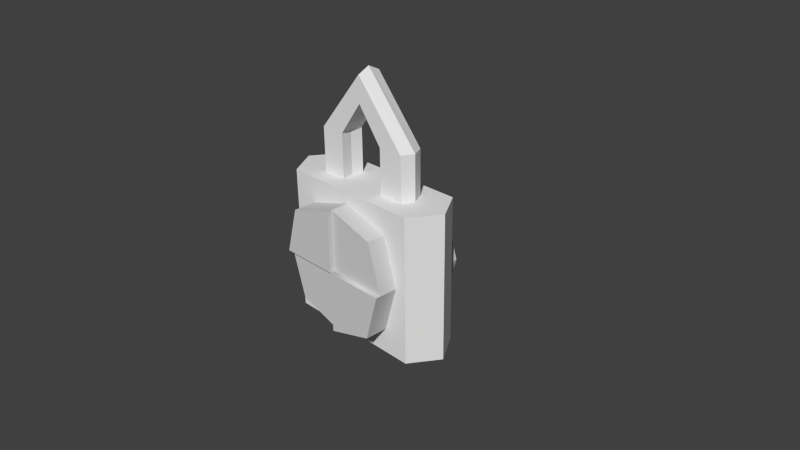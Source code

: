 # Source: lock.blend  (saved by Blender 2.75.0; exported with 4.5.12 LTS)
import bpy
from mathutils import Matrix  # noqa: F401  (used for matrix-valued properties, if any)

bpy.ops.wm.read_factory_settings(use_empty=True)
scene = bpy.context.scene
scene.name = 'Scene'

# ---- collections
col_collection_1 = bpy.data.collections.new('Collection 1'); scene.collection.children.link(col_collection_1)
col_collection_2 = bpy.data.collections.new('Collection 2'); scene.collection.children.link(col_collection_2)
col_collection_3 = bpy.data.collections.new('Collection 3'); scene.collection.children.link(col_collection_3)
col_collection_4 = bpy.data.collections.new('Collection 4'); scene.collection.children.link(col_collection_4)
col_collection_5 = bpy.data.collections.new('Collection 5'); scene.collection.children.link(col_collection_5)
col_collection_6 = bpy.data.collections.new('Collection 6'); scene.collection.children.link(col_collection_6)
col_collection_7 = bpy.data.collections.new('Collection 7'); scene.collection.children.link(col_collection_7)
col_collection_8 = bpy.data.collections.new('Collection 8'); scene.collection.children.link(col_collection_8)
col_collection_9 = bpy.data.collections.new('Collection 9'); scene.collection.children.link(col_collection_9)
col_collection_10 = bpy.data.collections.new('Collection 10'); scene.collection.children.link(col_collection_10)
col_collection_11 = bpy.data.collections.new('Collection 11'); scene.collection.children.link(col_collection_11)
col_collection_12 = bpy.data.collections.new('Collection 12'); scene.collection.children.link(col_collection_12)
col_collection_13 = bpy.data.collections.new('Collection 13'); scene.collection.children.link(col_collection_13)
col_collection_14 = bpy.data.collections.new('Collection 14'); scene.collection.children.link(col_collection_14)
col_collection_15 = bpy.data.collections.new('Collection 15'); scene.collection.children.link(col_collection_15)
col_collection_16 = bpy.data.collections.new('Collection 16'); scene.collection.children.link(col_collection_16)
col_collection_17 = bpy.data.collections.new('Collection 17'); scene.collection.children.link(col_collection_17)
col_collection_18 = bpy.data.collections.new('Collection 18'); scene.collection.children.link(col_collection_18)
col_collection_19 = bpy.data.collections.new('Collection 19'); scene.collection.children.link(col_collection_19)
col_collection_20 = bpy.data.collections.new('Collection 20'); scene.collection.children.link(col_collection_20)

# ---- materials (node trees are filled in below, after node groups)
mat_material_004 = bpy.data.materials.new('Material.004')
mat_material_004.alpha_threshold = 0.0
mat_material_004.use_transparent_shadow = False
mat_material_004.diffuse_color = (0.64, 0.64, 0.64, 1.0)
mat_material_004.specular_color = (0.5, 0.5, 0.5)
mat_material_004.roughness = 0.5
mat_material_004.specular_intensity = 1.0
mat_material = bpy.data.materials.new('Material')
mat_material.alpha_threshold = 0.0
mat_material.use_transparent_shadow = False
mat_material.roughness = 0.5
mat_material.line_color = (0.0, 0.0, 0.0, 1.0)

# ---- material node trees

# ---- world
world_world = bpy.data.worlds.new('World'); scene.world = world_world
world_world.color = (0.05088, 0.05088, 0.05088)
world_world.use_sun_shadow = False
world_world.sun_shadow_jitter_overblur = 0.0
world_world.cycles.sampling_method = 'MANUAL'
world_world.cycles.sample_map_resolution = 256

# ---- cameras
cam_camera = bpy.data.cameras.new('Camera')
cam_camera.clip_end = 100.0
cam_camera.lens = 35.0
cam_camera.sensor_width = 32.0
cam_camera.sensor_height = 18.0
cam_camera.ortho_scale = 7.314
cam_camera.dof.focus_distance = 0.0
cam_camera.dof.aperture_fstop = 128.0

# ---- meshes
me_cube_004 = bpy.data.meshes.new('Cube.004')
me_cube_004.from_pydata([(1.3, -1.0, 0.0), (1.3, 1.0, -0.003086), (1.0, 1.0, 1.0), (1.0, -1.0, 1.0), (0.0, -1.0, 1.3), (-0.004065, 1.0, 1.3), (-1.0, 1.0, 1.0), (-1.0, -1.0, 1.0), (1.0, 1.1, 1.0), (-0.004065, 1.1, 1.3), (0.0, -1.0, 0.0), (-1.3, -1.0, 0.0), (-1.3, 1.0, -0.003086), (-1.0, 1.0, -1.0), (-1.0, -1.0, -1.0), (-0.004065, 1.0, -0.003086), (-0.004065, 1.1, -0.003086), (-1.3, 1.1, -0.003086), (1.3, 1.1, -0.003086), (1.0, -1.0, -1.0), (1.0, 1.0, -1.0), (-1.0, 1.1, -1.0), (-0.004065, 1.0, -1.3), (-0.004065, 1.1, -1.3), (0.0, -1.0, -1.3)], [], [(0, 1, 2, 3), (4, 5, 6, 7), (3, 2, 5, 4), (5, 2, 8, 9), (0, 3, 4, 10), (11, 12, 13, 14), (7, 6, 12, 11), (12, 15, 16, 17), (2, 1, 18, 8), (19, 20, 1, 0), (15, 12, 6, 5), (18, 16, 9, 8), (13, 12, 17, 21), (22, 13, 21, 23), (15, 5, 9, 16), (1, 15, 16, 18), (20, 19, 24, 22), (19, 0, 10, 24), (20, 22, 15, 1), (10, 4, 7, 11), (24, 10, 11, 14), (15, 22, 23, 16), (23, 21, 17, 16), (22, 24, 14, 13)])
me_cube_004.polygons.foreach_set('use_smooth', [True] * 24)
_k = set([(0, 1), (0, 3), (0, 19), (1, 15), (1, 18), (1, 20), (2, 3), (2, 8), (3, 4), (4, 5), (4, 7), (5, 6), (5, 9), (5, 15), (6, 7), (6, 12), (7, 11), (8, 9), (8, 18), (9, 16), (11, 12), (11, 14), (12, 15), (12, 17), (13, 14), (13, 21), (14, 24), (15, 22), (16, 17), (16, 18), (16, 23), (17, 21), (19, 20), (19, 24), (20, 22), (21, 23), (22, 23), (22, 24)])
me_cube_004.attributes.new('sharp_edge', 'BOOLEAN', 'EDGE').data.foreach_set('value', [ (min(e.vertices), max(e.vertices)) in _k for e in me_cube_004.edges])
_uv = me_cube_004.uv_layers.new(name='UVMap')
_uv.uv.foreach_set('vector', [0.2393, 0.7, 0.2626, 0.7104, 0.2459, 0.7296, 0.2374, 0.7015, 0.2349, 0.7013, 0.2213, 0.7229, 0.2186, 0.7029, 0.2331, 0.6995, 0.2374, 0.7015, 0.2459, 0.7296, 0.2213, 0.7229, 0.2349, 0.7013, 0.08694, 0.6945, 0.09309, 0.7024, 0.09183, 0.7026, 0.08687, 0.6959, 0.2393, 0.7, 0.2374, 0.7015, 0.2349, 0.7013, 0.2364, 0.6983, 0.2332, 0.6967, 0.2139, 0.6864, 0.2296, 0.6759, 0.2353, 0.6945, 0.2331, 0.6995, 0.2186, 0.7029, 0.2139, 0.6864, 0.2332, 0.6967, 0.1083, 0.7125, 0.09311, 0.7061, 0.09381, 0.7046, 0.1077, 0.711, 0.09309, 0.7024, 0.08862, 0.7126, 0.08801, 0.7111, 0.09183, 0.7026, 0.2399, 0.6975, 0.2537, 0.6923, 0.2626, 0.7104, 0.2393, 0.7, 0.1943, 0.7077, 0.2139, 0.6864, 0.2186, 0.7029, 0.2213, 0.7229, 0.08801, 0.7111, 0.074, 0.7046, 0.08687, 0.6959, 0.09183, 0.7026, 0.1128, 0.7023, 0.1083, 0.7125, 0.1077, 0.711, 0.1115, 0.7026, 0.1067, 0.6945, 0.1128, 0.7023, 0.1115, 0.7026, 0.1066, 0.6959, 0.07331, 0.7036, 0.08694, 0.6945, 0.08687, 0.6959, 0.074, 0.7046, 0.08862, 0.7126, 0.07331, 0.7062, 0.074, 0.7046, 0.08801, 0.7111, 0.2537, 0.6923, 0.2399, 0.6975, 0.2382, 0.6952, 0.2486, 0.6759, 0.2399, 0.6975, 0.2393, 0.7, 0.2364, 0.6983, 0.2382, 0.6952, 0.2537, 0.6923, 0.2486, 0.6759, 0.2767, 0.6828, 0.2626, 0.7104, 0.2364, 0.6983, 0.2349, 0.7013, 0.2331, 0.6995, 0.2332, 0.6967, 0.2382, 0.6952, 0.2364, 0.6983, 0.2332, 0.6967, 0.2353, 0.6945, 0.09311, 0.7035, 0.1067, 0.6945, 0.1066, 0.6959, 0.09381, 0.7046, 0.1066, 0.6959, 0.1115, 0.7026, 0.1077, 0.711, 0.09381, 0.7046, 0.2486, 0.6759, 0.2382, 0.6952, 0.2353, 0.6945, 0.2296, 0.6759])
me_cube_004.materials.append(mat_material_004)
me_cube_004.use_remesh_preserve_volume = False
me_cube_004.use_remesh_preserve_attributes = False
me_cube_004.use_mirror_vertex_groups = False
me_cube_004.update()
me_cube_004.normals_split_custom_set([tuple(v) for v in zip(*[iter([0.9579, 0.0002215, 0.2869, 0.958, 0.0001107, 0.2867, 0.958, 0.0001108, 0.2867, 0.9579, 0.0002215, 0.2869, -0.2879, -0.0002926, 0.9577, -0.2879, -0.0002926, 0.9577, -0.2879, -0.0002926, 0.9577, -0.2879, -0.0002926, 0.9577, 0.2868, 0.0002913, 0.958, 0.2865, 0.0001457, 0.9581, 0.2865, 0.0001456, 0.9581, 0.2868, 0.0002913, 0.958, 0.2865, 0.0001456, 0.9581, 0.2865, 0.0001457, 0.9581, 0.2863, 0.0, 0.9581, 0.2863, 0.0, 0.9581, 0.0, -1.0, 0.0, 0.0, -1.0, 0.0, 0.0, -1.0, 0.0, 0.0, -1.0, 0.0, -0.9577, -0.000222, -0.2878, -0.9576, -0.0001111, -0.288, -0.9576, -0.000111, -0.288, -0.9577, -0.000222, -0.2878, -0.9579, 0.0002214, 0.2869, -0.9579, 0.0002214, 0.2869, -0.9579, 0.0002214, 0.2869, -0.9579, 0.0002214, 0.2869, 0.0, 0.0, 1.0, 0.0, 0.0, 1.0, 0.0, 0.0, 1.0, 0.0, 0.0, 1.0, 0.958, 0.0001108, 0.2867, 0.958, 0.0001107, 0.2867, 0.9581, 0.0, 0.2865, 0.9581, 0.0, 0.2865, 0.9577, -0.000222, -0.2878, 0.9577, -0.000222, -0.2878, 0.9577, -0.000222, -0.2878, 0.9577, -0.000222, -0.2878, 0.0, 1.0, -4.589e-08, 0.0, 1.0, -4.589e-08, 0.0, 1.0, -4.589e-08, 0.0, 1.0, -4.589e-08, 0.0, 1.0, 9.112e-08, 0.0, 1.0, 9.112e-08, 0.0, 1.0, 9.112e-08, 0.0, 1.0, 9.112e-08, -0.9576, -0.000111, -0.288, -0.9576, -0.0001111, -0.288, -0.9576, 0.0, -0.2882, -0.9576, 0.0, -0.2882, -0.2882, -0.0001464, -0.9576, -0.2882, -0.0001463, -0.9576, -0.2884, 0.0, -0.9575, -0.2884, 0.0, -0.9575, -1.0, 0.0, 0.0, -1.0, 0.0, 0.0, -1.0, 0.0, 0.0, -1.0, 0.0, 0.0, 0.0, 0.0, -1.0, 0.0, 0.0, -1.0, 0.0, 0.0, -1.0, 0.0, 0.0, -1.0, 0.2868, 0.0002917, -0.958, 0.2868, 0.0002917, -0.958, 0.2868, 0.0002917, -0.958, 0.2868, 0.0002917, -0.958, 0.0, -1.0, 0.0, 0.0, -1.0, 0.0, 0.0, -1.0, 0.0, 0.0, -1.0, 0.0, 0.0, 1.0, 0.0, 0.0, 1.0, 0.0, 0.0, 1.0, 0.0, 0.0, 1.0, 0.0, 0.0, -1.0, 0.0, 0.0, -1.0, 0.0, 0.0, -1.0, 0.0, 0.0, -1.0, 0.0, 0.0, -1.0, 0.0, 0.0, -1.0, 0.0, 0.0, -1.0, 0.0, 0.0, -1.0, 0.0, 1.0, 0.0, 0.0, 1.0, 0.0, 0.0, 1.0, 0.0, 0.0, 1.0, 0.0, 0.0, 0.0, 1.0, 9.228e-08, 0.0, 1.0, 9.228e-08, 0.0, 1.0, 9.228e-08, 0.0, 1.0, 9.228e-08, -0.2882, -0.0001464, -0.9576, -0.2879, -0.0002926, -0.9577, -0.2879, -0.0002926, -0.9577, -0.2882, -0.0001463, -0.9576])] * 3)])
me_cube = bpy.data.meshes.new('Cube')
me_cube.from_pydata([(-1.0, -1.0, -1.0), (-1.0, 1.0, -1.0), (-1.0, -1.0, 1.0), (-1.0, 1.0, 1.0), (-1.26, 2.98e-07, -1.0), (-1.26, 1.788e-07, 1.0), (-0.5, 1.0, -1.0), (-0.5, -1.0, -1.0), (-0.5, 1.0, 1.0), (-0.5, -1.0, 1.0), (-0.63, 2.086e-07, -1.0), (0.001481, -1.032e-08, 2.335), (-0.3693, -7.02e-08, 1.0), (-0.25, 1.0, -1.0), (-0.25, -1.0, -1.0), (-0.25, 1.0, 1.0), (-0.25, -1.0, 1.0), (-0.315, 1.639e-07, -1.0), (-0.75, 1.0, -1.0), (-0.75, -1.0, -1.0), (-0.75, 1.0, 1.0), (-0.75, -1.0, 1.0), (-0.945, 2.533e-07, -1.0), (-0.7733, 7.285e-08, 1.0), (-1.13, -0.5, -1.0), (-1.13, -0.5, 1.0), (-0.5693, -0.4, 1.0), (-0.565, -0.5, -1.0), (-0.2825, -0.5, -1.0), (-0.3433, -0.4, 1.0), (-0.6953, -0.4, 1.0), (-0.8475, -0.5, -1.0), (-1.13, 0.5, -1.0), (-1.13, 0.5, 1.0), (-0.565, 0.5, -1.0), (-0.5693, 0.4, 1.0), (-0.3433, 0.4, 1.0), (-0.2825, 0.5, -1.0), (-0.8475, 0.5, -1.0), (-0.6953, 0.4, 1.0), (-0.3693, -7.02e-08, 1.6), (-0.7733, 7.285e-08, 1.6), (-0.5693, -0.4, 1.6), (-0.3433, -0.4, 1.6), (-0.6953, -0.4, 1.6), (-0.5693, 0.4, 1.6), (-0.3433, 0.4, 1.6), (-0.6953, 0.4, 1.6), (0.001481, 2.801e-09, 2.083), (0.001481, -2.344e-08, 2.487), (0.001481, -0.4, 2.283), (0.001481, 0.4, 2.283), (1.0, -1.0, -1.0), (1.0, 1.0, -1.0), (1.0, -1.0, 1.0), (1.0, 1.0, 1.0), (1.26, 2.98e-07, -1.0), (1.26, 1.788e-07, 1.0), (0.0, 1.0, -1.0), (0.0, -1.0, -1.0), (0.0, 1.0, 1.0), (0.0, -1.0, 1.0), (0.0, -1.788e-07, 1.0), (0.0, 1.192e-07, -1.0), (0.5, 1.0, -1.0), (0.5, -1.0, -1.0), (0.5, 1.0, 1.0), (0.5, -1.0, 1.0), (0.63, 2.086e-07, -1.0), (0.3693, -7.02e-08, 1.0), (0.25, 1.0, -1.0), (0.25, -1.0, -1.0), (0.25, 1.0, 1.0), (0.25, -1.0, 1.0), (0.315, 1.639e-07, -1.0), (0.75, 1.0, -1.0), (0.75, -1.0, -1.0), (0.75, 1.0, 1.0), (0.75, -1.0, 1.0), (0.945, 2.533e-07, -1.0), (0.7733, 7.285e-08, 1.0), (1.13, -0.5, -1.0), (1.13, -0.5, 1.0), (0.0, -0.5, 1.0), (0.0, -0.5, -1.0), (0.5693, -0.4, 1.0), (0.565, -0.5, -1.0), (0.2825, -0.5, -1.0), (0.3433, -0.4, 1.0), (0.6953, -0.4, 1.0), (0.8475, -0.5, -1.0), (1.13, 0.5, -1.0), (1.13, 0.5, 1.0), (0.0, 0.5, -1.0), (0.0, 0.5, 1.0), (0.565, 0.5, -1.0), (0.5693, 0.4, 1.0), (0.3433, 0.4, 1.0), (0.2825, 0.5, -1.0), (0.8475, 0.5, -1.0), (0.6953, 0.4, 1.0), (0.3693, -7.02e-08, 1.6), (0.7733, 7.285e-08, 1.6), (0.5693, -0.4, 1.6), (0.3433, -0.4, 1.6), (0.6953, -0.4, 1.6), (0.5693, 0.4, 1.6), (0.3433, 0.4, 1.6), (0.6953, 0.4, 1.6), (0.001481, -0.4, 2.057), (0.001481, -0.4, 2.409), (0.001481, 0.4, 2.057), (0.001481, 0.4, 2.409)], [], [(31, 19, 0, 24), (30, 25, 2, 21), (19, 21, 2, 0), (32, 33, 3, 1), (20, 18, 1, 3), (24, 25, 5, 4), (39, 33, 5, 23), (38, 22, 4, 32), (37, 17, 10, 34), (30, 26, 42, 44), (15, 13, 6, 8), (14, 16, 9, 7), (29, 26, 9, 16), (28, 14, 7, 27), (84, 59, 14, 28), (83, 29, 16, 61), (59, 61, 16, 14), (60, 58, 13, 15), (94, 36, 12, 62), (93, 63, 17, 37), (34, 10, 22, 38), (26, 29, 43, 42), (8, 6, 18, 20), (7, 9, 21, 19), (26, 30, 21, 9), (27, 7, 19, 31), (10, 27, 31, 22), (35, 39, 47, 45), (62, 12, 29, 83), (63, 84, 28, 17), (17, 28, 27, 10), (36, 35, 45, 46), (0, 2, 25, 24), (23, 5, 25, 30), (22, 31, 24, 4), (8, 20, 39, 35), (6, 34, 38, 18), (58, 93, 37, 13), (60, 15, 36, 94), (15, 8, 35, 36), (13, 37, 34, 6), (18, 38, 32, 1), (20, 3, 33, 39), (4, 5, 33, 32), (51, 112, 49, 11), (106, 51, 112, 108), (107, 111, 51, 106), (29, 12, 40, 43), (23, 30, 44, 41), (12, 36, 46, 40), (39, 23, 41, 47), (104, 109, 48, 101), (101, 48, 111, 107), (47, 41, 49, 112), (45, 47, 112, 51), (108, 112, 49, 102), (90, 81, 52, 76), (89, 78, 54, 82), (76, 52, 54, 78), (91, 53, 55, 92), (77, 55, 53, 75), (81, 56, 57, 82), (100, 80, 57, 92), (99, 91, 56, 79), (98, 95, 68, 74), (89, 105, 103, 85), (72, 66, 64, 70), (71, 65, 67, 73), (88, 73, 67, 85), (87, 86, 65, 71), (84, 87, 71, 59), (83, 61, 73, 88), (59, 71, 73, 61), (60, 72, 70, 58), (94, 62, 69, 97), (93, 98, 74, 63), (95, 99, 79, 68), (85, 103, 104, 88), (66, 77, 75, 64), (65, 76, 78, 67), (85, 67, 78, 89), (86, 90, 76, 65), (68, 79, 90, 86), (96, 106, 108, 100), (62, 83, 88, 69), (63, 74, 87, 84), (74, 68, 86, 87), (97, 107, 106, 96), (52, 81, 82, 54), (80, 89, 82, 57), (79, 56, 81, 90), (66, 96, 100, 77), (64, 75, 99, 95), (58, 70, 98, 93), (60, 94, 97, 72), (72, 97, 96, 66), (70, 64, 95, 98), (75, 53, 91, 99), (77, 100, 92, 55), (56, 91, 92, 57), (40, 46, 111, 48), (43, 40, 48, 109), (48, 11, 50, 109), (88, 104, 101, 69), (80, 102, 105, 89), (69, 101, 107, 97), (100, 108, 102, 80), (46, 45, 51, 111), (105, 110, 50, 103), (103, 50, 109, 104), (42, 43, 109, 50), (111, 51, 11, 48), (44, 42, 50, 110), (11, 49, 110, 50), (41, 44, 110, 49), (102, 49, 110, 105)])
_uv = me_cube.uv_layers.new(name='UVMap')
_uv.uv.foreach_set('vector', [0.0762, 0.7001, 0.07884, 0.6785, 0.08603, 0.6791, 0.08258, 0.714, 0.0493, 0.6558, 0.03917, 0.6342, 0.0597, 0.6342, 0.05964, 0.6453, 0.07884, 0.6785, 0.05964, 0.6453, 0.0597, 0.6342, 0.08603, 0.6791, 0.05627, 0.7055, 0.0442, 0.6853, 0.04976, 0.6859, 0.05569, 0.697, 0.05037, 0.6842, 0.0567, 0.6953, 0.05569, 0.697, 0.04976, 0.6859, 0.1878, 0.6606, 0.1875, 0.7328, 0.1765, 0.7328, 0.1767, 0.6606, 0.04767, 0.6773, 0.0442, 0.6853, 0.026, 0.677, 0.04433, 0.6677, 0.05897, 0.7012, 0.06545, 0.711, 0.06192, 0.7311, 0.05627, 0.7055, 0.06067, 0.6936, 0.06479, 0.6939, 0.06553, 0.7003, 0.06017, 0.6972, 0.2339, 0.5653, 0.2353, 0.5674, 0.2298, 0.5787, 0.2284, 0.5766, 0.05238, 0.6818, 0.05798, 0.6917, 0.05743, 0.6935, 0.05133, 0.6828, 0.07017, 0.6781, 0.05993, 0.6598, 0.05984, 0.6537, 0.07377, 0.6782, 0.05314, 0.6626, 0.05095, 0.6586, 0.05984, 0.6537, 0.05993, 0.6598, 0.06886, 0.688, 0.07017, 0.6781, 0.07377, 0.6782, 0.07191, 0.6925, 0.06663, 0.6852, 0.06756, 0.6782, 0.07017, 0.6781, 0.06886, 0.688, 0.05598, 0.6662, 0.05314, 0.6626, 0.05993, 0.6598, 0.05994, 0.6642, 0.06756, 0.6782, 0.05994, 0.6642, 0.05993, 0.6598, 0.07017, 0.6781, 0.05342, 0.6811, 0.05838, 0.6898, 0.05798, 0.6917, 0.05238, 0.6818, 0.05288, 0.6768, 0.05055, 0.6757, 0.05048, 0.6692, 0.05344, 0.6712, 0.06079, 0.6907, 0.0639, 0.6898, 0.06479, 0.6939, 0.06067, 0.6936, 0.06017, 0.6972, 0.06553, 0.7003, 0.06545, 0.711, 0.05897, 0.7012, 0.2353, 0.5674, 0.2376, 0.5711, 0.2322, 0.5824, 0.2298, 0.5787, 0.05133, 0.6828, 0.05743, 0.6935, 0.0567, 0.6953, 0.05037, 0.6842, 0.07377, 0.6782, 0.05984, 0.6537, 0.05964, 0.6453, 0.07884, 0.6785, 0.05095, 0.6586, 0.0493, 0.6558, 0.05964, 0.6453, 0.05984, 0.6537, 0.07191, 0.6925, 0.07377, 0.6782, 0.07884, 0.6785, 0.0762, 0.7001, 0.06553, 0.7003, 0.07191, 0.6925, 0.0762, 0.7001, 0.06545, 0.711, 0.2407, 0.5663, 0.2424, 0.5653, 0.245, 0.5795, 0.2433, 0.5805, 0.05344, 0.6712, 0.05048, 0.6692, 0.05314, 0.6626, 0.05598, 0.6662, 0.0639, 0.6898, 0.06663, 0.6852, 0.06886, 0.688, 0.06479, 0.6939, 0.06479, 0.6939, 0.06886, 0.688, 0.07191, 0.6925, 0.06553, 0.7003, 0.2377, 0.5681, 0.2407, 0.5663, 0.2433, 0.5805, 0.2403, 0.5822, 0.1988, 0.6606, 0.1986, 0.7328, 0.1875, 0.7328, 0.1878, 0.6606, 0.04433, 0.6677, 0.026, 0.677, 0.03917, 0.6342, 0.0493, 0.6558, 0.06545, 0.711, 0.0762, 0.7001, 0.08258, 0.714, 0.06192, 0.7311, 0.05133, 0.6828, 0.05037, 0.6842, 0.04767, 0.6773, 0.04871, 0.6763, 0.05743, 0.6935, 0.06017, 0.6972, 0.05897, 0.7012, 0.0567, 0.6953, 0.05838, 0.6898, 0.06079, 0.6907, 0.06067, 0.6936, 0.05798, 0.6917, 0.05342, 0.6811, 0.05238, 0.6818, 0.05055, 0.6757, 0.05288, 0.6768, 0.05238, 0.6818, 0.05133, 0.6828, 0.04871, 0.6763, 0.05055, 0.6757, 0.05798, 0.6917, 0.06067, 0.6936, 0.06017, 0.6972, 0.05743, 0.6935, 0.0567, 0.6953, 0.05897, 0.7012, 0.05627, 0.7055, 0.05569, 0.697, 0.05037, 0.6842, 0.04976, 0.6859, 0.0442, 0.6853, 0.04767, 0.6773, 0.06192, 0.7311, 0.026, 0.677, 0.0442, 0.6853, 0.05627, 0.7055, 0.275, 0.7166, 0.275, 0.7234, 0.2628, 0.7276, 0.2628, 0.7194, 0.2298, 0.6166, 0.2296, 0.6387, 0.2284, 0.6411, 0.2284, 0.6146, 0.2322, 0.6203, 0.2316, 0.6344, 0.2296, 0.6387, 0.2298, 0.6166, 0.08581, 0.5711, 0.09364, 0.571, 0.09367, 0.5917, 0.08588, 0.5919, 0.02889, 0.591, 0.03259, 0.5911, 0.03247, 0.6006, 0.02896, 0.6002, 0.09364, 0.571, 0.1015, 0.571, 0.1014, 0.592, 0.09367, 0.5917, 0.0253, 0.5911, 0.02889, 0.591, 0.02896, 0.6002, 0.02543, 0.6006, 0.1173, 0.5919, 0.1174, 0.6119, 0.1095, 0.6127, 0.1095, 0.5917, 0.1095, 0.5917, 0.1095, 0.6127, 0.1016, 0.6119, 0.1018, 0.5919, 0.02543, 0.6006, 0.02896, 0.6002, 0.0289, 0.6185, 0.02522, 0.6175, 0.2433, 0.5805, 0.245, 0.5795, 0.2392, 0.604, 0.2387, 0.601, 0.03243, 0.573, 0.03259, 0.5899, 0.0289, 0.591, 0.02891, 0.5727, 0.06277, 0.6814, 0.06201, 0.6807, 0.06272, 0.679, 0.06346, 0.6788, 0.05755, 0.6727, 0.05968, 0.6718, 0.05958, 0.6734, 0.05851, 0.6746, 0.06346, 0.6788, 0.06272, 0.679, 0.05958, 0.6734, 0.05968, 0.6718, 0.06017, 0.6835, 0.05931, 0.6843, 0.05648, 0.6796, 0.05698, 0.6778, 0.05585, 0.6798, 0.05648, 0.6796, 0.05931, 0.6843, 0.0591, 0.6854, 0.226, 0.6739, 0.234, 0.6739, 0.2339, 0.7272, 0.2258, 0.7272, 0.05589, 0.6767, 0.05665, 0.6747, 0.05776, 0.6764, 0.05698, 0.6778, 0.06041, 0.6847, 0.06017, 0.6835, 0.061, 0.682, 0.06153, 0.6831, 0.06075, 0.6882, 0.0606, 0.6863, 0.06217, 0.6846, 0.06295, 0.6867, 0.2424, 0.6041, 0.245, 0.6183, 0.2433, 0.6192, 0.2407, 0.605, 0.05433, 0.6805, 0.05515, 0.6801, 0.05892, 0.6866, 0.05869, 0.6881, 0.0658, 0.6784, 0.06446, 0.6786, 0.05977, 0.6699, 0.05986, 0.6675, 0.05667, 0.6703, 0.05986, 0.6675, 0.05977, 0.6699, 0.05729, 0.6719, 0.06495, 0.6835, 0.0637, 0.6823, 0.06446, 0.6786, 0.0658, 0.6784, 0.06663, 0.6852, 0.06495, 0.6835, 0.0658, 0.6784, 0.06756, 0.6782, 0.05598, 0.6662, 0.05994, 0.6642, 0.05986, 0.6675, 0.05667, 0.6703, 0.06756, 0.6782, 0.0658, 0.6784, 0.05986, 0.6675, 0.05994, 0.6642, 0.05342, 0.6811, 0.05433, 0.6805, 0.05869, 0.6881, 0.05838, 0.6898, 0.05288, 0.6768, 0.05344, 0.6712, 0.05534, 0.6731, 0.05458, 0.6761, 0.06079, 0.6907, 0.06075, 0.6882, 0.06295, 0.6867, 0.0639, 0.6898, 0.0606, 0.6863, 0.06041, 0.6847, 0.06153, 0.6831, 0.06217, 0.6846, 0.2407, 0.605, 0.2433, 0.6192, 0.2403, 0.621, 0.2377, 0.6068, 0.05515, 0.6801, 0.05585, 0.6798, 0.0591, 0.6854, 0.05892, 0.6866, 0.06446, 0.6786, 0.06346, 0.6788, 0.05968, 0.6718, 0.05977, 0.6699, 0.05729, 0.6719, 0.05977, 0.6699, 0.05968, 0.6718, 0.05755, 0.6727, 0.0637, 0.6823, 0.06277, 0.6814, 0.06346, 0.6788, 0.06446, 0.6786, 0.06217, 0.6846, 0.06153, 0.6831, 0.06277, 0.6814, 0.0637, 0.6823, 0.2352, 0.6053, 0.2298, 0.6166, 0.2284, 0.6146, 0.2339, 0.6032, 0.05344, 0.6712, 0.05598, 0.6662, 0.05667, 0.6703, 0.05534, 0.6731, 0.0639, 0.6898, 0.06295, 0.6867, 0.06495, 0.6835, 0.06663, 0.6852, 0.06295, 0.6867, 0.06217, 0.6846, 0.0637, 0.6823, 0.06495, 0.6835, 0.2376, 0.6089, 0.2322, 0.6203, 0.2298, 0.6166, 0.2352, 0.6053, 0.2179, 0.6739, 0.226, 0.6739, 0.2258, 0.7272, 0.2177, 0.7272, 0.05665, 0.6747, 0.05755, 0.6727, 0.05851, 0.6746, 0.05776, 0.6764, 0.06153, 0.6831, 0.061, 0.682, 0.06201, 0.6807, 0.06277, 0.6814, 0.05515, 0.6801, 0.05547, 0.6764, 0.05589, 0.6767, 0.05585, 0.6798, 0.05892, 0.6866, 0.0591, 0.6854, 0.06041, 0.6847, 0.0606, 0.6863, 0.05838, 0.6898, 0.05869, 0.6881, 0.06075, 0.6882, 0.06079, 0.6907, 0.05342, 0.6811, 0.05288, 0.6768, 0.05458, 0.6761, 0.05433, 0.6805, 0.05433, 0.6805, 0.05458, 0.6761, 0.05547, 0.6764, 0.05515, 0.6801, 0.05869, 0.6881, 0.05892, 0.6866, 0.0606, 0.6863, 0.06075, 0.6882, 0.0591, 0.6854, 0.05931, 0.6843, 0.06017, 0.6835, 0.06041, 0.6847, 0.05585, 0.6798, 0.05589, 0.6767, 0.05698, 0.6778, 0.05648, 0.6796, 0.061, 0.682, 0.06017, 0.6835, 0.05698, 0.6778, 0.05776, 0.6764, 0.09367, 0.5917, 0.1014, 0.592, 0.1015, 0.612, 0.09364, 0.6127, 0.08588, 0.5919, 0.09367, 0.5917, 0.09364, 0.6127, 0.08575, 0.6119, 0.2628, 0.7057, 0.2628, 0.7194, 0.2505, 0.7166, 0.2505, 0.7043, 0.1174, 0.5711, 0.1173, 0.5919, 0.1095, 0.5917, 0.1096, 0.571, 0.029, 0.5635, 0.02891, 0.5727, 0.02539, 0.573, 0.0253, 0.5635, 0.1096, 0.571, 0.1095, 0.5917, 0.1018, 0.5919, 0.1017, 0.571, 0.03259, 0.5636, 0.03243, 0.573, 0.02891, 0.5727, 0.029, 0.5635, 0.2403, 0.5822, 0.2433, 0.5805, 0.2387, 0.601, 0.2377, 0.5957, 0.245, 0.6183, 0.2392, 0.6427, 0.2387, 0.6397, 0.2433, 0.6192, 0.2433, 0.6192, 0.2387, 0.6397, 0.2377, 0.6344, 0.2403, 0.621, 0.2298, 0.5787, 0.2322, 0.5824, 0.2317, 0.5966, 0.2296, 0.6008, 0.275, 0.7043, 0.275, 0.7166, 0.2628, 0.7194, 0.2628, 0.7057, 0.2284, 0.5766, 0.2298, 0.5787, 0.2296, 0.6008, 0.2284, 0.6032, 0.2628, 0.7194, 0.2628, 0.7276, 0.2505, 0.7234, 0.2505, 0.7166, 0.02896, 0.6002, 0.03247, 0.6006, 0.03259, 0.6175, 0.0289, 0.6185, 0.02891, 0.5727, 0.0289, 0.591, 0.02522, 0.5899, 0.02539, 0.573])
me_cube.materials.append(mat_material)
me_cube.use_remesh_preserve_volume = False
me_cube.use_remesh_preserve_attributes = False
me_cube.use_mirror_vertex_groups = False
me_cube.update()

# ---- objects
ob_cube_004 = bpy.data.objects.new('Cube.004', me_cube_004)
ob_cube = bpy.data.objects.new('Cube', me_cube)
ob_camera = bpy.data.objects.new('Camera', cam_camera)

# ---- transforms, parenting, visibility, modifiers, constraints
ob_cube_004.location = (0.0, 0.0, 0.0)
ob_cube_004.rotation_euler = (3.142, -0.0, 0.0)
ob_cube_004.scale = (0.6506, 0.6506, 0.6506)
ob_cube_004.lineart.crease_threshold = 0.0
ob_cube.location = (0.0, 0.0, 0.0)
ob_cube.scale = (1.0, 0.4, 1.0)
ob_cube.lock_rotations_4d = False
ob_cube.empty_display_type = 'ARROWS'
ob_cube.lineart.crease_threshold = 0.0
ob_camera.location = (7.481, -6.508, 5.344)
ob_camera.rotation_euler = (1.109, 0.01082, 0.8149)
ob_camera.lock_rotations_4d = False
ob_camera.empty_display_type = 'ARROWS'
ob_camera.color = (0.0, 0.0, 0.0, 0.0)
ob_camera.display_type = 'WIRE'
ob_camera.lineart.crease_threshold = 0.0

# ---- collection membership
col_collection_1.objects.link(ob_cube_004)
col_collection_1.objects.link(ob_cube)
col_collection_1.objects.link(ob_camera)
col_collection_2.objects.link(ob_cube_004)
col_collection_3.objects.link(ob_cube_004)
col_collection_4.objects.link(ob_cube_004)
col_collection_5.objects.link(ob_cube_004)
col_collection_6.objects.link(ob_cube_004)
col_collection_7.objects.link(ob_cube_004)
col_collection_8.objects.link(ob_cube_004)
col_collection_9.objects.link(ob_cube_004)
col_collection_10.objects.link(ob_cube_004)
col_collection_11.objects.link(ob_cube_004)
col_collection_12.objects.link(ob_cube_004)
col_collection_13.objects.link(ob_cube_004)
col_collection_14.objects.link(ob_cube_004)
col_collection_15.objects.link(ob_cube_004)
col_collection_16.objects.link(ob_cube_004)
col_collection_17.objects.link(ob_cube_004)
col_collection_18.objects.link(ob_cube_004)
col_collection_19.objects.link(ob_cube_004)
col_collection_20.objects.link(ob_cube_004)

# ---- scene / render settings (as saved in the file)
scene.camera = ob_camera
scene.frame_start = 1; scene.frame_end = 250; scene.frame_set(1)
scene.render.engine = 'BLENDER_EEVEE_NEXT'
scene.render.resolution_percentage = 50
scene.render.dither_intensity = 0.0
scene.cycles.use_denoising = False
scene.cycles.samples = 10
scene.cycles.sampling_pattern = 'TABULATED_SOBOL'
scene.cycles.light_sampling_threshold = 0.0
scene.cycles.use_adaptive_sampling = False
scene.cycles.use_light_tree = False
scene.cycles.blur_glossy = 0.0
scene.cycles.pixel_filter_type = 'GAUSSIAN'
scene.cycles.sample_clamp_indirect = 0.0
scene.view_settings.view_transform = 'Standard'
bpy.context.view_layer.update()

# ---- added for rendering (the .blend has no usable light): sun
light_auto_sun = bpy.data.lights.new('AutoSun', 'SUN')
light_auto_sun.energy = 3.0
light_auto_sun.angle = 0.0523599
ob_auto_sun = bpy.data.objects.new('AutoSun', light_auto_sun)
scene.collection.objects.link(ob_auto_sun)
ob_auto_sun.rotation_euler = (0.872665, 0.174533, 0.523599)
bpy.context.view_layer.update()
